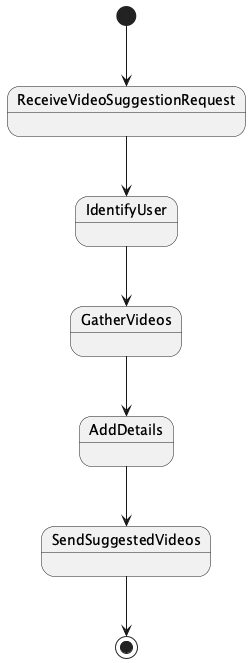

The diagram above was rendered by PlantUML. Its source (embedded in the PNG):
@startuml
[*] --> ReceiveVideoSuggestionRequest

state ReceiveVideoSuggestionRequest
state IdentifyUser
state GatherVideos
state AddDetails
state SendSuggestedVideos

ReceiveVideoSuggestionRequest --> IdentifyUser
IdentifyUser --> GatherVideos
GatherVideos --> AddDetails
AddDetails --> SendSuggestedVideos
SendSuggestedVideos --> [*]
@enduml